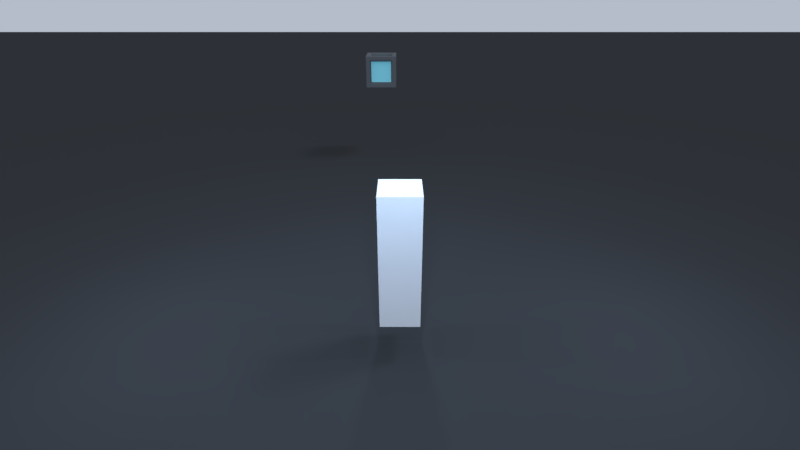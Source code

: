 # Source: GameProject.blend  (saved by Blender 2.79.7; exported with 4.5.12 LTS)
import bpy
from mathutils import Matrix  # noqa: F401  (used for matrix-valued properties, if any)

bpy.ops.wm.read_factory_settings(use_empty=True)
scene = bpy.context.scene
scene.name = 'Scene'

# ---- collections
col_collection_1 = bpy.data.collections.new('Collection 1'); scene.collection.children.link(col_collection_1)

# ---- materials (node trees are filled in below, after node groups)
mat_materiais = bpy.data.materials.new('Materiais')
mat_materiais.alpha_threshold = 0.0
mat_materiais.use_transparent_shadow = False
mat_materiais.diffuse_color = (0.1424, 0.1424, 0.1424, 1.0)
mat_materiais.roughness = 3.14
mat_materiais_001 = bpy.data.materials.new('Materiais.001')
mat_materiais_001.alpha_threshold = 0.0
mat_materiais_001.use_transparent_shadow = False
mat_materiais_001.diffuse_color = (0.3669, 0.9713, 1.0, 1.0)
mat_materiais_001.roughness = 0.5
mat_ground = bpy.data.materials.new('Ground')
mat_ground.alpha_threshold = 0.0
mat_ground.use_transparent_shadow = False
mat_ground.diffuse_color = (0.04445, 0.04445, 0.04445, 1.0)
mat_ground.specular_color = (0.281, 0.281, 0.281)
mat_ground.roughness = 0.0
mat_ground.specular_intensity = 1.0
mat_ground.line_color = (0.0, 0.0, 0.0, 1.0)
mat_cube = bpy.data.materials.new('Cube')
mat_cube.alpha_threshold = 0.0
mat_cube.use_transparent_shadow = False
mat_cube.diffuse_color = (1.0, 1.0, 1.0, 1.0)
mat_cube.roughness = 3.14
mat_cube.specular_intensity = 0.0
mat_cube.line_color = (0.0, 0.0, 0.0, 1.0)

# ---- material node trees

# ---- world
world_world = bpy.data.worlds.new('World'); scene.world = world_world
world_world.color = (0.4634, 0.5048, 0.5926)
world_world.use_sun_shadow = False
world_world.sun_shadow_jitter_overblur = 0.0

# ---- cameras
cam_camera = bpy.data.cameras.new('Camera')
cam_camera.clip_end = 100.0
cam_camera.lens = 18.0
cam_camera.sensor_width = 32.0
cam_camera.sensor_height = 18.0
cam_camera.ortho_scale = 7.314
cam_camera.dof.focus_distance = 0.0
cam_camera.dof.aperture_fstop = 128.0

# ---- lights
light_lamp_002 = bpy.data.lights.new('Lamp.002', 'SUN')
light_lamp_002.color = (1.0, 0.2858, 0.003573)
light_lamp_002.transmission_factor = 0.0
light_lamp_002.cutoff_distance = 30.0
light_lamp_002.angle = 0.1993
light_lamp_002.energy = 0.4
light_lamp_002.shadow_buffer_clip_start = 1.001
light_lamp_002.shadow_soft_size = 0.1
light_lamp_002.shadow_cascade_max_distance = 1000.0
light_lamp_001 = bpy.data.lights.new('Lamp.001', 'SUN')
light_lamp_001.color = (0.002057, 0.3427, 1.0)
light_lamp_001.transmission_factor = 0.0
light_lamp_001.cutoff_distance = 30.0
light_lamp_001.angle = 0.1993
light_lamp_001.energy = 0.4
light_lamp_001.shadow_buffer_clip_start = 1.001
light_lamp_001.shadow_soft_size = 0.1
light_lamp_001.shadow_cascade_max_distance = 1000.0
light_point_003 = bpy.data.lights.new('Point.003', 'POINT')
light_point_003.color = (0.3104, 0.4627, 0.686)
light_point_003.transmission_factor = 0.0
light_point_003.energy = 300.0
light_point_003.shadow_buffer_clip_start = 0.5
light_point_003.shadow_soft_size = 0.1
light_point_003.shadow_maximum_resolution = 0.006
light_point_003.use_absolute_resolution = True
light_point_002 = bpy.data.lights.new('Point.002', 'POINT')
light_point_002.color = (0.3104, 0.4627, 0.686)
light_point_002.transmission_factor = 0.0
light_point_002.energy = 300.0
light_point_002.shadow_buffer_clip_start = 0.5
light_point_002.shadow_soft_size = 0.1
light_point_002.shadow_maximum_resolution = 0.006
light_point_002.use_absolute_resolution = True
light_point_001 = bpy.data.lights.new('Point.001', 'POINT')
light_point_001.color = (0.3104, 0.4627, 0.686)
light_point_001.transmission_factor = 0.0
light_point_001.energy = 300.0
light_point_001.shadow_buffer_clip_start = 0.5
light_point_001.shadow_soft_size = 0.1
light_point_001.shadow_maximum_resolution = 0.006
light_point_001.use_absolute_resolution = True
light_point = bpy.data.lights.new('Point', 'POINT')
light_point.color = (0.3104, 0.4627, 0.686)
light_point.transmission_factor = 0.0
light_point.energy = 300.0
light_point.shadow_buffer_clip_start = 0.5
light_point.shadow_soft_size = 0.1
light_point.shadow_maximum_resolution = 0.006
light_point.use_absolute_resolution = True
light_sun = bpy.data.lights.new('Sun', 'SUN')
light_sun.transmission_factor = 0.0
light_sun.cutoff_distance = 42.0
light_sun.angle = 0.1993
light_sun.energy = 0.5
light_sun.shadow_buffer_clip_start = 1.001
light_sun.shadow_soft_size = 0.1
light_sun.shadow_cascade_max_distance = 1000.0

# ---- meshes
me_cubo = bpy.data.meshes.new('Cubo')
me_cubo.from_pydata([(-0.3275, -0.4315, -0.3003), (-0.3614, -0.4572, -0.3247), (-0.3247, -0.4572, -0.3614), (-0.3003, -0.4315, -0.3275), (-0.3354, -0.4563, -0.3083), (-0.3354, -0.4563, -0.3354), (-0.3614, -0.4572, -0.3614), (-0.3083, -0.4563, -0.3354), (-0.3275, -0.4315, -0.3275), (-0.3275, -0.4315, 0.3003), (-0.3003, -0.4315, 0.3275), (-0.3247, -0.4572, 0.3614), (-0.3614, -0.4572, 0.3247), (-0.3275, -0.4315, 0.3275), (-0.3354, -0.4563, 0.3354), (-0.3083, -0.4563, 0.3354), (-0.3614, -0.4572, 0.3614), (-0.3354, -0.4563, 0.3083), (-0.4315, 0.3003, -0.3275), (-0.4315, 0.3275, -0.3003), (-0.4572, 0.3614, -0.3247), (-0.4572, 0.3247, -0.3614), (-0.4315, 0.3275, -0.3275), (-0.4563, 0.3354, -0.3354), (-0.4563, 0.3354, -0.3083), (-0.4572, 0.3614, -0.3614), (-0.4563, 0.3083, -0.3354), (-0.4315, 0.3003, 0.3275), (-0.4572, 0.3247, 0.3614), (-0.4572, 0.3614, 0.3247), (-0.4315, 0.3275, 0.3003), (-0.4563, 0.3083, 0.3354), (-0.4563, 0.3354, 0.3354), (-0.4572, 0.3614, 0.3614), (-0.4563, 0.3354, 0.3083), (-0.4315, 0.3275, 0.3275), (0.3275, -0.4315, -0.3003), (0.3003, -0.4315, -0.3275), (0.3247, -0.4572, -0.3614), (0.3614, -0.4572, -0.3247), (0.3275, -0.4315, -0.3275), (0.3354, -0.4563, -0.3354), (0.3083, -0.4563, -0.3354), (0.3614, -0.4572, -0.3614), (0.3354, -0.4563, -0.3083), (0.3275, -0.4315, 0.3003), (0.3614, -0.4572, 0.3247), (0.3247, -0.4572, 0.3614), (0.3003, -0.4315, 0.3275), (0.3354, -0.4563, 0.3083), (0.3354, -0.4563, 0.3354), (0.3614, -0.4572, 0.3614), (0.3083, -0.4563, 0.3354), (0.3275, -0.4315, 0.3275), (0.3003, 0.4315, -0.3275), (0.3275, 0.4315, -0.3003), (0.3614, 0.4572, -0.3247), (0.3247, 0.4572, -0.3614), (0.3275, 0.4315, -0.3275), (0.3354, 0.4563, -0.3354), (0.3354, 0.4563, -0.3083), (0.3614, 0.4572, -0.3614), (0.3083, 0.4563, -0.3354), (0.3003, 0.3275, 0.4315), (0.3275, 0.3003, 0.4315), (0.3614, 0.3247, 0.4572), (0.3247, 0.3614, 0.4572), (0.3275, 0.3275, 0.4315), (0.3354, 0.3354, 0.4563), (0.3354, 0.3083, 0.4563), (0.3614, 0.3614, 0.4572), (0.3083, 0.3354, 0.4563), (-0.4315, -0.3003, -0.3275), (-0.4572, -0.3247, -0.3614), (-0.4572, -0.3614, -0.3247), (-0.4315, -0.3275, -0.3003), (-0.4563, -0.3083, -0.3354), (-0.4563, -0.3354, -0.3354), (-0.4572, -0.3614, -0.3614), (-0.4563, -0.3354, -0.3083), (-0.4315, -0.3275, -0.3275), (-0.4315, -0.3275, 0.3003), (-0.4572, -0.3614, 0.3247), (-0.4572, -0.3247, 0.3614), (-0.4315, -0.3003, 0.3275), (-0.4563, -0.3354, 0.3083), (-0.4563, -0.3354, 0.3354), (-0.4572, -0.3614, 0.3614), (-0.4563, -0.3083, 0.3354), (-0.4315, -0.3275, 0.3275), (0.3275, -0.3003, 0.4315), (0.3003, -0.3275, 0.4315), (0.3247, -0.3614, 0.4572), (0.3614, -0.3247, 0.4572), (0.3275, -0.3275, 0.4315), (0.3354, -0.3354, 0.4563), (0.3083, -0.3354, 0.4563), (0.3614, -0.3614, 0.4572), (0.3354, -0.3083, 0.4563), (0.3275, -0.3003, -0.4315), (0.3614, -0.3247, -0.4572), (0.3247, -0.3614, -0.4572), (0.3003, -0.3275, -0.4315), (0.3354, -0.3083, -0.4563), (0.3354, -0.3354, -0.4563), (0.3614, -0.3614, -0.4572), (0.3083, -0.3354, -0.4563), (0.3275, -0.3275, -0.4315), (-0.3275, 0.4315, -0.3003), (-0.3003, 0.4315, -0.3275), (-0.3247, 0.4572, -0.3614), (-0.3614, 0.4572, -0.3247), (-0.3275, 0.4315, -0.3275), (-0.3354, 0.4563, -0.3354), (-0.3083, 0.4563, -0.3354), (-0.3614, 0.4572, -0.3614), (-0.3354, 0.4563, -0.3083), (-0.3275, -0.3003, -0.4315), (-0.3003, -0.3275, -0.4315), (-0.3247, -0.3614, -0.4572), (-0.3614, -0.3247, -0.4572), (-0.3275, -0.3275, -0.4315), (-0.3354, -0.3354, -0.4563), (-0.3083, -0.3354, -0.4563), (-0.3614, -0.3614, -0.4572), (-0.3354, -0.3083, -0.4563), (-0.3275, -0.3003, 0.4315), (-0.3614, -0.3247, 0.4572), (-0.3247, -0.3614, 0.4572), (-0.3003, -0.3275, 0.4315), (-0.3354, -0.3083, 0.4563), (-0.3354, -0.3354, 0.4563), (-0.3614, -0.3614, 0.4572), (-0.3083, -0.3354, 0.4563), (-0.3275, -0.3275, 0.4315), (-0.3275, 0.3003, 0.4315), (-0.3003, 0.3275, 0.4315), (-0.3247, 0.3614, 0.4572), (-0.3614, 0.3247, 0.4572), (-0.3275, 0.3275, 0.4315), (-0.3354, 0.3354, 0.4563), (-0.3083, 0.3354, 0.4563), (-0.3614, 0.3614, 0.4572), (-0.3354, 0.3083, 0.4563), (-0.4599, -0.4348, 0.398), (-0.4348, -0.4599, 0.398), (-0.398, -0.4599, 0.4348), (-0.398, -0.4348, 0.4599), (-0.4348, -0.398, 0.4599), (-0.4599, -0.398, 0.4348), (-0.4608, -0.4608, 0.424), (-0.4608, -0.4608, 0.4608), (-0.4348, -0.4599, 0.4348), (-0.424, -0.4608, 0.4608), (-0.4348, -0.4348, 0.4599), (-0.4608, -0.424, 0.4608), (-0.4599, -0.4348, 0.4348), (-0.3275, 0.4315, 0.3003), (-0.3614, 0.4572, 0.3247), (-0.3247, 0.4572, 0.3614), (-0.3003, 0.4315, 0.3275), (-0.3354, 0.4563, 0.3083), (-0.3354, 0.4563, 0.3354), (-0.3614, 0.4572, 0.3614), (-0.3083, 0.4563, 0.3354), (-0.3275, 0.4315, 0.3275), (0.3003, 0.4315, 0.3275), (0.3247, 0.4572, 0.3614), (0.3614, 0.4572, 0.3247), (0.3275, 0.4315, 0.3003), (0.3083, 0.4563, 0.3354), (0.3354, 0.4563, 0.3354), (0.3614, 0.4572, 0.3614), (0.3354, 0.4563, 0.3083), (0.3275, 0.4315, 0.3275), (0.4315, -0.3003, 0.3275), (0.4572, -0.3247, 0.3614), (0.4572, -0.3614, 0.3247), (0.4315, -0.3275, 0.3003), (0.4563, -0.3083, 0.3354), (0.4563, -0.3354, 0.3354), (0.4572, -0.3614, 0.3614), (0.4563, -0.3354, 0.3083), (0.4315, -0.3275, 0.3275), (-0.4348, 0.398, 0.4599), (-0.398, 0.4348, 0.4599), (-0.398, 0.4599, 0.4348), (-0.4348, 0.4599, 0.398), (-0.4599, 0.4348, 0.398), (-0.4599, 0.398, 0.4348), (-0.4348, 0.4348, 0.4599), (-0.4608, 0.4608, 0.4608), (-0.424, 0.4608, 0.4608), (-0.4348, 0.4599, 0.4348), (-0.4608, 0.4608, 0.424), (-0.4599, 0.4348, 0.4348), (-0.4608, 0.424, 0.4608), (-0.3275, 0.3003, -0.4315), (-0.3614, 0.3247, -0.4572), (-0.3247, 0.3614, -0.4572), (-0.3003, 0.3275, -0.4315), (-0.3354, 0.3083, -0.4563), (-0.3354, 0.3354, -0.4563), (-0.3614, 0.3614, -0.4572), (-0.3083, 0.3354, -0.4563), (-0.3275, 0.3275, -0.4315), (0.3003, 0.3275, -0.4315), (0.3247, 0.3614, -0.4572), (0.3614, 0.3247, -0.4572), (0.3275, 0.3003, -0.4315), (0.3083, 0.3354, -0.4563), (0.3354, 0.3354, -0.4563), (0.3614, 0.3614, -0.4572), (0.3354, 0.3083, -0.4563), (0.3275, 0.3275, -0.4315), (0.4315, 0.3275, 0.3003), (0.4572, 0.3614, 0.3247), (0.4572, 0.3247, 0.3614), (0.4315, 0.3003, 0.3275), (0.4563, 0.3354, 0.3083), (0.4563, 0.3354, 0.3354), (0.4572, 0.3614, 0.3614), (0.4563, 0.3083, 0.3354), (0.4315, 0.3275, 0.3275), (-0.4348, 0.398, -0.4599), (-0.4599, 0.398, -0.4348), (-0.4599, 0.4348, -0.398), (-0.4348, 0.4599, -0.398), (-0.398, 0.4599, -0.4348), (-0.398, 0.4348, -0.4599), (-0.4608, 0.424, -0.4608), (-0.4608, 0.4608, -0.4608), (-0.4599, 0.4348, -0.4348), (-0.4608, 0.4608, -0.424), (-0.4348, 0.4599, -0.4348), (-0.424, 0.4608, -0.4608), (-0.4348, 0.4348, -0.4599), (-0.4348, -0.398, -0.4599), (-0.398, -0.4348, -0.4599), (-0.398, -0.4599, -0.4348), (-0.4348, -0.4599, -0.398), (-0.4599, -0.4348, -0.398), (-0.4599, -0.398, -0.4348), (-0.4348, -0.4348, -0.4599), (-0.4608, -0.4608, -0.4608), (-0.424, -0.4608, -0.4608), (-0.4348, -0.4599, -0.4348), (-0.4608, -0.4608, -0.424), (-0.4599, -0.4348, -0.4348), (-0.4608, -0.424, -0.4608), (0.4315, 0.3275, -0.3003), (0.4315, 0.3003, -0.3275), (0.4572, 0.3247, -0.3614), (0.4572, 0.3614, -0.3247), (0.4315, 0.3275, -0.3275), (0.4563, 0.3354, -0.3354), (0.4563, 0.3083, -0.3354), (0.4572, 0.3614, -0.3614), (0.4563, 0.3354, -0.3083), (0.4315, -0.3003, -0.3275), (0.4315, -0.3275, -0.3003), (0.4572, -0.3614, -0.3247), (0.4572, -0.3247, -0.3614), (0.4315, -0.3275, -0.3275), (0.4563, -0.3354, -0.3354), (0.4563, -0.3354, -0.3083), (0.4572, -0.3614, -0.3614), (0.4563, -0.3083, -0.3354), (0.398, 0.4599, 0.4348), (0.398, 0.4348, 0.4599), (0.4348, 0.398, 0.4599), (0.4599, 0.398, 0.4348), (0.4599, 0.4348, 0.398), (0.4348, 0.4599, 0.398), (0.424, 0.4608, 0.4608), (0.4608, 0.4608, 0.4608), (0.4348, 0.4348, 0.4599), (0.4608, 0.424, 0.4608), (0.4599, 0.4348, 0.4348), (0.4608, 0.4608, 0.424), (0.4348, 0.4599, 0.4348), (0.398, 0.4348, -0.4599), (0.398, 0.4599, -0.4348), (0.4348, 0.4599, -0.398), (0.4599, 0.4348, -0.398), (0.4599, 0.398, -0.4348), (0.4348, 0.398, -0.4599), (0.424, 0.4608, -0.4608), (0.4608, 0.4608, -0.4608), (0.4348, 0.4599, -0.4348), (0.4608, 0.4608, -0.424), (0.4599, 0.4348, -0.4348), (0.4608, 0.424, -0.4608), (0.4348, 0.4348, -0.4599), (0.4599, -0.398, -0.4348), (0.4599, -0.4348, -0.398), (0.4348, -0.4599, -0.398), (0.398, -0.4599, -0.4348), (0.398, -0.4348, -0.4599), (0.4348, -0.398, -0.4599), (0.4599, -0.4348, -0.4348), (0.4608, -0.4608, -0.4608), (0.4608, -0.4608, -0.424), (0.4348, -0.4599, -0.4348), (0.424, -0.4608, -0.4608), (0.4348, -0.4348, -0.4599), (0.4608, -0.424, -0.4608), (0.4599, -0.398, 0.4348), (0.4348, -0.398, 0.4599), (0.398, -0.4348, 0.4599), (0.398, -0.4599, 0.4348), (0.4348, -0.4599, 0.398), (0.4599, -0.4348, 0.398), (0.4608, -0.424, 0.4608), (0.4608, -0.4608, 0.4608), (0.4348, -0.4348, 0.4599), (0.424, -0.4608, 0.4608), (0.4348, -0.4599, 0.4348), (0.4608, -0.4608, 0.424), (0.4599, -0.4348, 0.4348), (-0.3132, -0.3867, -0.286), (-0.286, -0.3867, -0.3132), (-0.2793, -0.3619, -0.2793), (-0.3132, -0.3867, -0.3132), (-0.3053, -0.3619, -0.3053), (-0.2793, -0.3619, -0.3053), (-0.3053, -0.3619, -0.2793), (-0.3132, -0.3867, 0.286), (-0.2793, -0.3619, 0.2793), (-0.286, -0.3867, 0.3132), (-0.3053, -0.3619, 0.2793), (-0.3053, -0.3619, 0.3053), (-0.2793, -0.3619, 0.3053), (-0.3132, -0.3867, 0.3132), (0.3132, -0.3867, 0.286), (0.286, -0.3867, 0.3132), (0.2793, -0.3619, 0.2793), (0.3132, -0.3867, 0.3132), (0.3053, -0.3619, 0.3053), (0.2793, -0.3619, 0.3053), (0.3053, -0.3619, 0.2793), (0.3132, -0.3867, -0.286), (0.2793, -0.3619, -0.2793), (0.286, -0.3867, -0.3132), (0.3053, -0.3619, -0.2793), (0.3053, -0.3619, -0.3053), (0.2793, -0.3619, -0.3053), (0.3132, -0.3867, -0.3132), (-0.3867, 0.286, -0.3132), (-0.3619, 0.2793, -0.2793), (-0.3867, 0.3132, -0.286), (-0.3619, 0.2793, -0.3053), (-0.3619, 0.3053, -0.3053), (-0.3619, 0.3053, -0.2793), (-0.3867, 0.3132, -0.3132), (-0.3867, -0.286, -0.3132), (-0.3867, -0.3132, -0.286), (-0.3619, -0.2793, -0.2793), (-0.3867, -0.3132, -0.3132), (-0.3619, -0.3053, -0.3053), (-0.3619, -0.3053, -0.2793), (-0.3619, -0.2793, -0.3053), (-0.3867, -0.3132, 0.286), (-0.3867, -0.286, 0.3132), (-0.3619, -0.2793, 0.2793), (-0.3867, -0.3132, 0.3132), (-0.3619, -0.3053, 0.3053), (-0.3619, -0.2793, 0.3053), (-0.3619, -0.3053, 0.2793), (-0.3867, 0.286, 0.3132), (-0.3867, 0.3132, 0.286), (-0.3619, 0.2793, 0.2793), (-0.3867, 0.3132, 0.3132), (-0.3619, 0.3053, 0.3053), (-0.3619, 0.3053, 0.2793), (-0.3619, 0.2793, 0.3053), (-0.3132, -0.286, 0.3867), (-0.286, -0.3132, 0.3867), (-0.2793, -0.2793, 0.3619), (-0.3132, -0.3132, 0.3867), (-0.3053, -0.3053, 0.3619), (-0.2793, -0.3053, 0.3619), (-0.3053, -0.2793, 0.3619), (-0.3132, 0.286, 0.3867), (-0.2793, 0.2793, 0.3619), (-0.286, 0.3132, 0.3867), (-0.3053, 0.2793, 0.3619), (-0.3053, 0.3053, 0.3619), (-0.2793, 0.3053, 0.3619), (-0.3132, 0.3132, 0.3867), (0.286, 0.3132, 0.3867), (0.2793, 0.2793, 0.3619), (0.3132, 0.286, 0.3867), (0.2793, 0.3053, 0.3619), (0.3053, 0.3053, 0.3619), (0.3053, 0.2793, 0.3619), (0.3132, 0.3132, 0.3867), (0.3132, -0.286, 0.3867), (0.2793, -0.2793, 0.3619), (0.286, -0.3132, 0.3867), (0.3053, -0.2793, 0.3619), (0.3053, -0.3053, 0.3619), (0.2793, -0.3053, 0.3619), (0.3132, -0.3132, 0.3867), (-0.3132, 0.3867, 0.286), (-0.286, 0.3867, 0.3132), (-0.2793, 0.3619, 0.2793), (-0.3132, 0.3867, 0.3132), (-0.3053, 0.3619, 0.3053), (-0.2793, 0.3619, 0.3053), (-0.3053, 0.3619, 0.2793), (-0.3132, 0.3867, -0.286), (-0.2793, 0.3619, -0.2793), (-0.286, 0.3867, -0.3132), (-0.3053, 0.3619, -0.2793), (-0.3053, 0.3619, -0.3053), (-0.2793, 0.3619, -0.3053), (-0.3132, 0.3867, -0.3132), (0.286, 0.3867, -0.3132), (0.2793, 0.3619, -0.2793), (0.3132, 0.3867, -0.286), (0.2793, 0.3619, -0.3053), (0.3053, 0.3619, -0.3053), (0.3053, 0.3619, -0.2793), (0.3132, 0.3867, -0.3132), (0.286, 0.3867, 0.3132), (0.3132, 0.3867, 0.286), (0.2793, 0.3619, 0.2793), (0.3132, 0.3867, 0.3132), (0.3053, 0.3619, 0.3053), (0.3053, 0.3619, 0.2793), (0.2793, 0.3619, 0.3053), (-0.3132, 0.286, -0.3867), (-0.286, 0.3132, -0.3867), (-0.2793, 0.2793, -0.3619), (-0.3132, 0.3132, -0.3867), (-0.3053, 0.3053, -0.3619), (-0.2793, 0.3053, -0.3619), (-0.3053, 0.2793, -0.3619), (-0.3132, -0.286, -0.3867), (-0.2793, -0.2793, -0.3619), (-0.286, -0.3132, -0.3867), (-0.3053, -0.2793, -0.3619), (-0.3053, -0.3053, -0.3619), (-0.2793, -0.3053, -0.3619), (-0.3132, -0.3132, -0.3867), (0.286, 0.3132, -0.3867), (0.3132, 0.286, -0.3867), (0.2793, 0.2793, -0.3619), (0.3132, 0.3132, -0.3867), (0.3053, 0.3053, -0.3619), (0.3053, 0.2793, -0.3619), (0.2793, 0.3053, -0.3619), (0.3132, -0.286, -0.3867), (0.286, -0.3132, -0.3867), (0.2793, -0.2793, -0.3619), (0.3132, -0.3132, -0.3867), (0.3053, -0.3053, -0.3619), (0.2793, -0.3053, -0.3619), (0.3053, -0.2793, -0.3619), (0.3867, 0.3132, 0.286), (0.3867, 0.286, 0.3132), (0.3619, 0.2793, 0.2793), (0.3867, 0.3132, 0.3132), (0.3619, 0.3053, 0.3053), (0.3619, 0.2793, 0.3053), (0.3619, 0.3053, 0.2793), (0.3867, 0.3132, -0.286), (0.3619, 0.2793, -0.2793), (0.3867, 0.286, -0.3132), (0.3619, 0.3053, -0.2793), (0.3619, 0.3053, -0.3053), (0.3619, 0.2793, -0.3053), (0.3867, 0.3132, -0.3132), (0.3867, -0.286, -0.3132), (0.3619, -0.2793, -0.2793), (0.3867, -0.3132, -0.286), (0.3619, -0.2793, -0.3053), (0.3619, -0.3053, -0.3053), (0.3619, -0.3053, -0.2793), (0.3867, -0.3132, -0.3132), (0.3867, -0.286, 0.3132), (0.3867, -0.3132, 0.286), (0.3619, -0.2793, 0.2793), (0.3867, -0.3132, 0.3132), (0.3619, -0.3053, 0.3053), (0.3619, -0.3053, 0.2793), (0.3619, -0.2793, 0.3053)], [], [(48, 10, 329, 335), (261, 177, 312, 295), (119, 101, 298, 238), (200, 206, 446, 433), (63, 136, 385, 390), (108, 157, 404, 411), (3, 37, 343, 321), (54, 109, 413, 418), (9, 0, 320, 327), (18, 72, 355, 348), (30, 19, 350, 370), (129, 91, 399, 377), (36, 45, 334, 341), (73, 21, 225, 242), (160, 166, 425, 405), (90, 64, 392, 397), (137, 66, 269, 185), (100, 208, 286, 299), (117, 197, 432, 439), (169, 55, 420, 426), (176, 217, 271, 307), (110, 57, 282, 228), (135, 126, 376, 383), (250, 215, 460, 467), (102, 118, 441, 454), (209, 99, 453, 447), (259, 251, 469, 474), (342, 336, 328, 322), (178, 260, 476, 482), (218, 175, 481, 461), (391, 384, 378, 398), (434, 448, 455, 440), (357, 364, 371, 349), (468, 462, 483, 475), (412, 406, 427, 419), (20, 29, 188, 226), (46, 39, 296, 311), (127, 138, 184, 148), (82, 74, 241, 144), (158, 111, 227, 187), (38, 2, 239, 297), (65, 93, 308, 270), (198, 120, 237, 224), (28, 83, 149, 189), (56, 168, 273, 283), (216, 253, 284, 272), (11, 47, 310, 146), (75, 81, 362, 356), (207, 199, 229, 281), (84, 27, 369, 363), (167, 159, 186, 268), (252, 262, 294, 285), (92, 128, 147, 309), (0, 4, 5, 8), (1, 6, 5, 4), (2, 7, 5, 6), (3, 8, 5, 7), (9, 13, 14, 17), (10, 15, 14, 13), (11, 16, 14, 15), (12, 17, 14, 16), (18, 22, 23, 26), (19, 24, 23, 22), (20, 25, 23, 24), (21, 26, 23, 25), (27, 31, 32, 35), (28, 33, 32, 31), (29, 34, 32, 33), (30, 35, 32, 34), (36, 40, 41, 44), (37, 42, 41, 40), (38, 43, 41, 42), (39, 44, 41, 43), (45, 49, 50, 53), (46, 51, 50, 49), (47, 52, 50, 51), (48, 53, 50, 52), (54, 58, 59, 62), (55, 60, 59, 58), (56, 61, 59, 60), (57, 62, 59, 61), (63, 67, 68, 71), (64, 69, 68, 67), (65, 70, 68, 69), (66, 71, 68, 70), (72, 76, 77, 80), (73, 78, 77, 76), (74, 79, 77, 78), (75, 80, 77, 79), (81, 85, 86, 89), (82, 87, 86, 85), (83, 88, 86, 87), (84, 89, 86, 88), (90, 94, 95, 98), (91, 96, 95, 94), (92, 97, 95, 96), (93, 98, 95, 97), (99, 103, 104, 107), (100, 105, 104, 103), (101, 106, 104, 105), (102, 107, 104, 106), (108, 112, 113, 116), (109, 114, 113, 112), (110, 115, 113, 114), (111, 116, 113, 115), (117, 121, 122, 125), (118, 123, 122, 121), (119, 124, 122, 123), (120, 125, 122, 124), (126, 130, 131, 134), (127, 132, 131, 130), (128, 133, 131, 132), (129, 134, 131, 133), (135, 139, 140, 143), (136, 141, 140, 139), (137, 142, 140, 141), (138, 143, 140, 142), (144, 150, 151, 156), (145, 152, 151, 150), (146, 153, 151, 152), (147, 154, 151, 153), (148, 155, 151, 154), (149, 156, 151, 155), (157, 161, 162, 165), (158, 163, 162, 161), (159, 164, 162, 163), (160, 165, 162, 164), (166, 170, 171, 174), (167, 172, 171, 170), (168, 173, 171, 172), (169, 174, 171, 173), (175, 179, 180, 183), (176, 181, 180, 179), (177, 182, 180, 181), (178, 183, 180, 182), (184, 190, 191, 196), (185, 192, 191, 190), (186, 193, 191, 192), (187, 194, 191, 193), (188, 195, 191, 194), (189, 196, 191, 195), (197, 201, 202, 205), (198, 203, 202, 201), (199, 204, 202, 203), (200, 205, 202, 204), (206, 210, 211, 214), (207, 212, 211, 210), (208, 213, 211, 212), (209, 214, 211, 213), (215, 219, 220, 223), (216, 221, 220, 219), (217, 222, 220, 221), (218, 223, 220, 222), (224, 230, 231, 236), (225, 232, 231, 230), (226, 233, 231, 232), (227, 234, 231, 233), (228, 235, 231, 234), (229, 236, 231, 235), (237, 243, 244, 249), (238, 245, 244, 243), (239, 246, 244, 245), (240, 247, 244, 246), (241, 248, 244, 247), (242, 249, 244, 248), (250, 254, 255, 258), (251, 256, 255, 254), (252, 257, 255, 256), (253, 258, 255, 257), (259, 263, 264, 267), (260, 265, 264, 263), (261, 266, 264, 265), (262, 267, 264, 266), (268, 274, 275, 280), (269, 276, 275, 274), (270, 277, 275, 276), (271, 278, 275, 277), (272, 279, 275, 278), (273, 280, 275, 279), (281, 287, 288, 293), (282, 289, 288, 287), (283, 290, 288, 289), (284, 291, 288, 290), (285, 292, 288, 291), (286, 293, 288, 292), (294, 300, 301, 306), (295, 302, 301, 300), (296, 303, 301, 302), (297, 304, 301, 303), (298, 305, 301, 304), (299, 306, 301, 305), (307, 313, 314, 319), (308, 315, 314, 313), (309, 316, 314, 315), (310, 317, 314, 316), (311, 318, 314, 317), (312, 319, 314, 318), (320, 323, 324, 326), (321, 325, 324, 323), (322, 326, 324, 325), (327, 330, 331, 333), (328, 332, 331, 330), (329, 333, 331, 332), (334, 337, 338, 340), (335, 339, 338, 337), (336, 340, 338, 339), (341, 344, 345, 347), (342, 346, 345, 344), (343, 347, 345, 346), (348, 351, 352, 354), (349, 353, 352, 351), (350, 354, 352, 353), (355, 358, 359, 361), (356, 360, 359, 358), (357, 361, 359, 360), (362, 365, 366, 368), (363, 367, 366, 365), (364, 368, 366, 367), (369, 372, 373, 375), (370, 374, 373, 372), (371, 375, 373, 374), (376, 379, 380, 382), (377, 381, 380, 379), (378, 382, 380, 381), (383, 386, 387, 389), (384, 388, 387, 386), (385, 389, 387, 388), (390, 393, 394, 396), (391, 395, 394, 393), (392, 396, 394, 395), (397, 400, 401, 403), (398, 402, 401, 400), (399, 403, 401, 402), (404, 407, 408, 410), (405, 409, 408, 407), (406, 410, 408, 409), (411, 414, 415, 417), (412, 416, 415, 414), (413, 417, 415, 416), (418, 421, 422, 424), (419, 423, 422, 421), (420, 424, 422, 423), (425, 428, 429, 431), (426, 430, 429, 428), (427, 431, 429, 430), (432, 435, 436, 438), (433, 437, 436, 435), (434, 438, 436, 437), (439, 442, 443, 445), (440, 444, 443, 442), (441, 445, 443, 444), (446, 449, 450, 452), (447, 451, 450, 449), (448, 452, 450, 451), (453, 456, 457, 459), (454, 458, 457, 456), (455, 459, 457, 458), (460, 463, 464, 466), (461, 465, 464, 463), (462, 466, 464, 465), (467, 470, 471, 473), (468, 472, 471, 470), (469, 473, 471, 472), (474, 477, 478, 480), (475, 479, 478, 477), (476, 480, 478, 479), (481, 484, 485, 487), (482, 486, 485, 484), (483, 487, 485, 486), (224, 237, 249, 230), (230, 249, 242, 225), (240, 145, 150, 247), (247, 150, 144, 241), (148, 184, 196, 155), (155, 196, 189, 149), (187, 227, 233, 194), (194, 233, 226, 188), (281, 229, 235, 287), (287, 235, 228, 282), (185, 269, 274, 192), (192, 274, 268, 186), (272, 284, 290, 279), (279, 290, 283, 273), (299, 286, 292, 306), (306, 292, 285, 294), (270, 308, 313, 277), (277, 313, 307, 271), (311, 296, 302, 318), (318, 302, 295, 312), (238, 298, 304, 245), (245, 304, 297, 239), (309, 147, 153, 316), (316, 153, 146, 310), (0, 9, 17, 4), (4, 17, 12, 1), (45, 36, 44, 49), (49, 44, 39, 46), (2, 38, 42, 7), (7, 42, 37, 3), (47, 11, 15, 52), (52, 15, 10, 48), (239, 2, 6, 246), (246, 6, 1, 240), (11, 146, 152, 16), (16, 152, 145, 12), (310, 47, 51, 317), (317, 51, 46, 311), (38, 297, 303, 43), (43, 303, 296, 39), (21, 73, 76, 26), (26, 76, 72, 18), (74, 82, 85, 79), (79, 85, 81, 75), (83, 28, 31, 88), (88, 31, 27, 84), (29, 20, 24, 34), (34, 24, 19, 30), (241, 74, 78, 248), (248, 78, 73, 242), (20, 226, 232, 25), (25, 232, 225, 21), (149, 83, 87, 156), (156, 87, 82, 144), (188, 29, 33, 195), (195, 33, 28, 189), (126, 135, 143, 130), (130, 143, 138, 127), (136, 63, 71, 141), (141, 71, 66, 137), (64, 90, 98, 69), (69, 98, 93, 65), (91, 129, 133, 96), (96, 133, 128, 92), (147, 128, 132, 154), (154, 132, 127, 148), (137, 185, 190, 142), (142, 190, 184, 138), (65, 270, 276, 70), (70, 276, 269, 66), (92, 309, 315, 97), (97, 315, 308, 93), (157, 108, 116, 161), (161, 116, 111, 158), (57, 110, 114, 62), (62, 114, 109, 54), (159, 167, 170, 164), (164, 170, 166, 160), (168, 56, 60, 173), (173, 60, 55, 169), (186, 159, 163, 193), (193, 163, 158, 187), (110, 228, 234, 115), (115, 234, 227, 111), (56, 283, 289, 61), (61, 289, 282, 57), (273, 168, 172, 280), (280, 172, 167, 268), (197, 117, 125, 201), (201, 125, 120, 198), (206, 200, 204, 210), (210, 204, 199, 207), (99, 209, 213, 103), (103, 213, 208, 100), (118, 102, 106, 123), (123, 106, 101, 119), (229, 199, 203, 236), (236, 203, 198, 224), (119, 238, 243, 124), (124, 243, 237, 120), (286, 208, 212, 293), (293, 212, 207, 281), (298, 101, 105, 305), (305, 105, 100, 299), (215, 250, 258, 219), (219, 258, 253, 216), (262, 252, 256, 267), (267, 256, 251, 259), (217, 176, 179, 222), (222, 179, 175, 218), (177, 261, 265, 182), (182, 265, 260, 178), (271, 217, 221, 278), (278, 221, 216, 272), (252, 285, 291, 257), (257, 291, 284, 253), (261, 295, 300, 266), (266, 300, 294, 262), (312, 177, 181, 319), (319, 181, 176, 307), (322, 328, 330, 326), (326, 330, 327, 320), (336, 342, 344, 340), (340, 344, 341, 334), (321, 343, 346, 325), (325, 346, 342, 322), (335, 329, 332, 339), (339, 332, 328, 336), (348, 355, 361, 351), (351, 361, 357, 349), (356, 362, 368, 360), (360, 368, 364, 357), (363, 369, 375, 367), (367, 375, 371, 364), (370, 350, 353, 374), (374, 353, 349, 371), (378, 384, 386, 382), (382, 386, 383, 376), (384, 391, 393, 388), (388, 393, 390, 385), (391, 398, 400, 395), (395, 400, 397, 392), (398, 378, 381, 402), (402, 381, 377, 399), (406, 412, 414, 410), (410, 414, 411, 404), (418, 413, 416, 421), (421, 416, 412, 419), (405, 425, 431, 409), (409, 431, 427, 406), (426, 420, 423, 430), (430, 423, 419, 427), (434, 440, 442, 438), (438, 442, 439, 432), (448, 434, 437, 452), (452, 437, 433, 446), (455, 448, 451, 459), (459, 451, 447, 453), (440, 455, 458, 444), (444, 458, 454, 441), (462, 468, 470, 466), (466, 470, 467, 460), (474, 469, 472, 477), (477, 472, 468, 475), (461, 481, 487, 465), (465, 487, 483, 462), (482, 476, 479, 486), (486, 479, 475, 483), (102, 454, 456, 107), (107, 456, 453, 99), (446, 206, 214, 449), (449, 214, 209, 447), (54, 418, 424, 58), (58, 424, 420, 55), (425, 166, 174, 428), (428, 174, 169, 426), (178, 482, 484, 183), (183, 484, 481, 175), (460, 215, 223, 463), (463, 223, 218, 461), (117, 439, 445, 121), (121, 445, 441, 118), (259, 474, 480, 263), (263, 480, 476, 260), (3, 321, 323, 8), (8, 323, 320, 0), (329, 10, 13, 333), (333, 13, 9, 327), (75, 356, 358, 80), (80, 358, 355, 72), (350, 19, 22, 354), (354, 22, 18, 348), (48, 335, 337, 53), (53, 337, 334, 45), (343, 37, 40, 347), (347, 40, 36, 341), (129, 377, 379, 134), (134, 379, 376, 126), (385, 136, 139, 389), (389, 139, 135, 383), (84, 363, 365, 89), (89, 365, 362, 81), (160, 405, 407, 165), (165, 407, 404, 157), (413, 109, 112, 417), (417, 112, 108, 411), (392, 64, 67, 396), (396, 67, 63, 390), (200, 433, 435, 205), (205, 435, 432, 197), (30, 370, 372, 35), (35, 372, 369, 27), (469, 251, 254, 473), (473, 254, 250, 467), (399, 91, 94, 403), (403, 94, 90, 397), (1, 12, 145, 240)])
me_cubo.polygons.foreach_set('use_smooth', [True] * 486)
me_cubo.polygons.foreach_set('material_index', [0, 0, 0, 0, 0, 0, 0, 0, 0, 0, 0, 0, 0, 0, 0, 0, 0, 0, 0, 0, 0, 0, 0, 0, 0, 0, 0, 1, 0, 0, 1, 1, 1, 1, 1, 0, 0, 0, 0, 0, 0, 0, 0, 0, 0, 0, 0, 0, 0, 0, 0, 0, 0, 0, 0, 0, 0, 0, 0, 0, 0, 0, 0, 0, 0, 0, 0, 0, 0, 0, 0, 0, 0, 0, 0, 0, 0, 0, 0, 0, 0, 0, 0, 0, 0, 0, 0, 0, 0, 0, 0, 0, 0, 0, 0, 0, 0, 0, 0, 0, 0, 0, 0, 0, 0, 0, 0, 0, 0, 0, 0, 0, 0, 0, 0, 0, 0, 0, 0, 0, 0, 0, 0, 0, 0, 0, 0, 0, 0, 0, 0, 0, 0, 0, 0, 0, 0, 0, 0, 0, 0, 0, 0, 0, 0, 0, 0, 0, 0, 0, 0, 0, 0, 0, 0, 0, 0, 0, 0, 0, 0, 0, 0, 0, 0, 0, 0, 0, 0, 0, 0, 0, 0, 0, 0, 0, 0, 0, 0, 0, 0, 0, 0, 0, 0, 0, 0, 0, 0, 0, 0, 0, 0, 0, 0, 0, 0, 0, 0, 1, 0, 1, 0, 0, 0, 1, 0, 1, 0, 0, 1, 0, 0, 0, 1, 0, 0, 1, 0, 0, 1, 0, 0, 1, 0, 1, 0, 0, 1, 0, 0, 1, 0, 0, 0, 1, 0, 1, 0, 0, 1, 0, 0, 0, 1, 0, 0, 1, 0, 1, 0, 0, 0, 1, 0, 0, 1, 0, 0, 1, 0, 1, 0, 0, 1, 0, 0, 0, 1, 0, 0, 0, 0, 0, 0, 0, 0, 0, 0, 0, 0, 0, 0, 0, 0, 0, 0, 0, 0, 0, 0, 0, 0, 0, 0, 0, 0, 0, 0, 0, 0, 0, 0, 0, 0, 0, 0, 0, 0, 0, 0, 0, 0, 0, 0, 0, 0, 0, 0, 0, 0, 0, 0, 0, 0, 0, 0, 0, 0, 0, 0, 0, 0, 0, 0, 0, 0, 0, 0, 0, 0, 0, 0, 0, 0, 0, 0, 0, 0, 0, 0, 0, 0, 0, 0, 0, 0, 0, 0, 0, 0, 0, 0, 0, 0, 0, 0, 0, 0, 0, 0, 0, 0, 0, 0, 0, 0, 0, 0, 0, 0, 0, 0, 0, 0, 0, 0, 0, 0, 1, 0, 1, 0, 0, 1, 0, 1, 0, 1, 0, 1, 0, 1, 0, 1, 1, 0, 1, 0, 1, 0, 1, 0, 1, 0, 0, 1, 0, 1, 0, 1, 1, 0, 1, 0, 1, 0, 1, 0, 1, 0, 0, 1, 0, 1, 0, 1, 0, 0, 0, 0, 0, 0, 0, 0, 0, 0, 0, 0, 0, 0, 0, 0, 0, 0, 0, 0, 0, 0, 0, 0, 0, 0, 0, 0, 0, 0, 0, 0, 0, 0, 0, 0, 0, 0, 0, 0, 0, 0, 0, 0, 0, 0, 0, 0, 0])
me_cubo.materials.append(mat_materiais)
me_cubo.materials.append(mat_materiais_001)
me_cubo.use_remesh_preserve_volume = False
me_cubo.use_remesh_preserve_attributes = False
me_cubo.use_mirror_vertex_groups = False
me_cubo.update()
me_plane = bpy.data.meshes.new('Plane')
me_plane.from_pydata([(-5.432, -5.432, 0.0), (5.432, -5.432, 0.0), (-5.432, 5.432, 0.0), (5.432, 5.432, 0.0)], [], [(0, 1, 3, 2)])
_uv = me_plane.uv_layers.new(name='Mapa UV')
_uv.uv.foreach_set('vector', [-0.656, -0.656, 1.656, -0.656, 1.656, 1.656, -0.656, 1.656])
me_plane.materials.append(mat_ground)
me_plane.use_remesh_preserve_volume = False
me_plane.use_remesh_preserve_attributes = False
me_plane.use_mirror_vertex_groups = False
me_plane.update()
me_cube = bpy.data.meshes.new('Cube')
me_cube.from_pydata([(0.2855, 0.2855, -1.0), (0.2855, -0.2855, -1.0), (-0.2855, -0.2855, -1.0), (-0.2855, 0.2855, -1.0), (0.2855, 0.2855, 1.0), (0.2855, -0.2855, 1.0), (-0.2855, -0.2855, 1.0), (-0.2855, 0.2855, 1.0)], [], [(0, 1, 2, 3), (4, 7, 6, 5), (0, 4, 5, 1), (1, 5, 6, 2), (2, 6, 7, 3), (4, 0, 3, 7)])
me_cube.materials.append(mat_cube)
me_cube.use_remesh_preserve_volume = False
me_cube.use_remesh_preserve_attributes = False
me_cube.use_mirror_vertex_groups = False
me_cube.update()

# ---- objects
ob_cubo_003 = bpy.data.objects.new('Cubo.003', me_cubo)
ob_lamp_002 = bpy.data.objects.new('Lamp.002', light_lamp_002)
ob_lamp_001 = bpy.data.objects.new('Lamp.001', light_lamp_001)
ob_plane = bpy.data.objects.new('Plane', me_plane)
ob_cube = bpy.data.objects.new('Cube', me_cube)
ob_point_003 = bpy.data.objects.new('Point.003', light_point_003)
ob_point_002 = bpy.data.objects.new('Point.002', light_point_002)
ob_point_001 = bpy.data.objects.new('Point.001', light_point_001)
ob_point = bpy.data.objects.new('Point', light_point)
ob_vazio = bpy.data.objects.new('Vazio', None)
ob_camera = bpy.data.objects.new('Camera', cam_camera)
ob_lamp = bpy.data.objects.new('Lamp', light_sun)

# ---- transforms, parenting, visibility, modifiers, constraints
ob_cubo_003.location = (-0.6092, 9.649, 2.456)
ob_cubo_003.lineart.crease_threshold = 0.0
ob_lamp_002.location = (7.781, 4.307, 8.163)
ob_lamp_002.rotation_euler = (2.93, 0.5343, 0.01652)
ob_lamp_002.lock_rotations_4d = False
ob_lamp_002.empty_display_type = 'ARROWS'
ob_lamp_002.color = (0.0, 0.0, 0.0, 0.0)
ob_lamp_002.lineart.crease_threshold = 0.0
ob_lamp_001.location = (7.781, 4.307, 8.163)
ob_lamp_001.rotation_euler = (-0.2113, 0.5343, 0.01652)
ob_lamp_001.lock_rotations_4d = False
ob_lamp_001.empty_display_type = 'ARROWS'
ob_lamp_001.color = (0.0, 0.0, 0.0, 0.0)
ob_lamp_001.lineart.crease_threshold = 0.0
ob_plane.location = (0.0, 0.0, 0.0)
ob_plane.scale = (10.0, 10.0, 10.0)
ob_plane.lineart.crease_threshold = 0.0
ob_cube.location = (-0.02921, 0.0, 1.529)
ob_cube.lock_rotations_4d = False
ob_cube.empty_display_type = 'ARROWS'
ob_cube.lineart.crease_threshold = 0.0
ob_point_003.parent = ob_cube
ob_point_003.matrix_parent_inverse = Matrix(((1.0, 0.0, 0.0, -0.0), (0.0, 1.0, 0.0, -0.0), (0.0, 0.0, 1.0, -1.529), (0.0, 0.0, 0.0, 1.0)))
ob_point_003.location = (0.0, -2.161, 3.901)
ob_point_003.lineart.crease_threshold = 0.0
ob_point_002.parent = ob_cube
ob_point_002.matrix_parent_inverse = Matrix(((1.0, 0.0, 0.0, -0.0), (0.0, 1.0, 0.0, -0.0), (0.0, 0.0, 1.0, -1.529), (0.0, 0.0, 0.0, 1.0)))
ob_point_002.location = (0.0, 2.215, 4.02)
ob_point_002.lineart.crease_threshold = 0.0
ob_point_001.parent = ob_cube
ob_point_001.matrix_parent_inverse = Matrix(((1.0, 0.0, 0.0, -0.0), (0.0, 1.0, 0.0, -0.0), (0.0, 0.0, 1.0, -1.529), (0.0, 0.0, 0.0, 1.0)))
ob_point_001.location = (-3.82, 0.0, 2.975)
ob_point_001.lineart.crease_threshold = 0.0
ob_point.parent = ob_cube
ob_point.matrix_parent_inverse = Matrix(((1.0, 0.0, 0.0, -0.0), (0.0, 1.0, 0.0, -0.0), (0.0, 0.0, 1.0, -1.529), (0.0, 0.0, 0.0, 1.0)))
ob_point.location = (3.82, 0.0, 2.975)
ob_point.lineart.crease_threshold = 0.0
ob_vazio.parent = ob_cube
ob_vazio.matrix_parent_inverse = Matrix(((1.0, 0.0, 0.0, -0.0), (0.0, 1.0, 0.0, -0.0), (0.0, 0.0, 1.0, -1.529), (0.0, 0.0, 0.0, 1.0)))
ob_vazio.location = (0.0, 0.0, 1.606)
ob_vazio.empty_display_type = 'SPHERE'
ob_vazio.empty_display_size = 0.41
ob_vazio.lineart.crease_threshold = 0.0
ob_camera.parent = ob_vazio
ob_camera.matrix_parent_inverse = Matrix(((1.0, 0.0, 0.0, -0.0), (0.0, 1.0, 0.0, -0.0), (0.0, 0.0, 1.0, -1.606), (0.0, 0.0, 0.0, 1.0)))
ob_camera.location = (0.0, -5.222, 4.75)
ob_camera.rotation_euler = (1.086, -0.0, 0.0)
ob_camera.lock_rotations_4d = False
ob_camera.empty_display_type = 'ARROWS'
ob_camera.color = (0.0, 0.0, 0.0, 0.0)
ob_camera.display_type = 'WIRE'
ob_camera.lineart.crease_threshold = 0.0
ob_lamp.location = (7.033, 3.409, 12.82)
ob_lamp.rotation_euler = (0.6503, 0.05522, 1.866)
ob_lamp.lock_rotations_4d = False
ob_lamp.empty_display_type = 'ARROWS'
ob_lamp.color = (0.0, 0.0, 0.0, 0.0)
ob_lamp.lineart.crease_threshold = 0.0

# ---- collection membership
col_collection_1.objects.link(ob_cubo_003)
col_collection_1.objects.link(ob_lamp_002)
col_collection_1.objects.link(ob_lamp_001)
col_collection_1.objects.link(ob_plane)
col_collection_1.objects.link(ob_cube)
col_collection_1.objects.link(ob_point_003)
col_collection_1.objects.link(ob_point_002)
col_collection_1.objects.link(ob_point_001)
col_collection_1.objects.link(ob_point)
col_collection_1.objects.link(ob_vazio)
col_collection_1.objects.link(ob_camera)
col_collection_1.objects.link(ob_lamp)

# ---- scene / render settings (as saved in the file)
scene.camera = ob_camera
scene.frame_start = 1; scene.frame_end = 250; scene.frame_set(1)
scene.render.engine = 'BLENDER_EEVEE_NEXT'
scene.render.resolution_percentage = 50
scene.render.dither_intensity = 0.0
scene.cycles.use_denoising = False
scene.cycles.samples = 128
scene.cycles.sampling_pattern = 'TABULATED_SOBOL'
scene.cycles.use_adaptive_sampling = False
scene.cycles.use_light_tree = False
scene.view_settings.view_transform = 'Standard'
bpy.context.view_layer.update()
